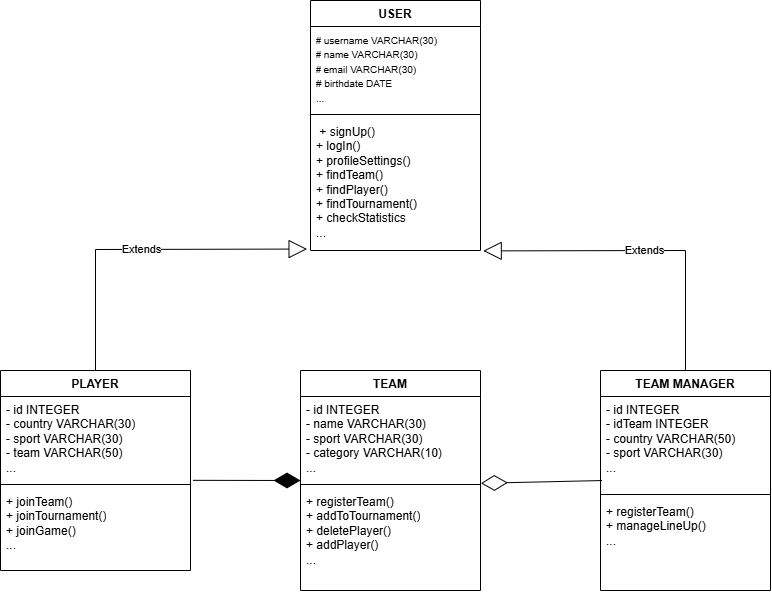

The diagram above was exported from draw.io. Its source (the exported page's mxGraphModel, read from the mxfile embedded in the PNG):
<mxGraphModel dx="870" dy="1691" grid="1" gridSize="10" guides="1" tooltips="1" connect="1" arrows="1" fold="1" page="1" pageScale="1" pageWidth="827" pageHeight="1169" math="0" shadow="0">
  <root>
    <mxCell id="WIyWlLk6GJQsqaUBKTNV-0" />
    <mxCell id="WIyWlLk6GJQsqaUBKTNV-1" parent="WIyWlLk6GJQsqaUBKTNV-0" />
    <mxCell id="NcdAmFiTRyv2znWhKhTB-0" value="PLAYER" style="swimlane;fontStyle=1;align=center;verticalAlign=top;childLayout=stackLayout;horizontal=1;startSize=26;horizontalStack=0;resizeParent=1;resizeParentMax=0;resizeLast=0;collapsible=1;marginBottom=0;whiteSpace=wrap;html=1;" vertex="1" parent="WIyWlLk6GJQsqaUBKTNV-1">
      <mxGeometry x="10" width="190" height="200" as="geometry" />
    </mxCell>
    <mxCell id="NcdAmFiTRyv2znWhKhTB-1" value="&lt;div&gt;&lt;span style=&quot;background-color: transparent; color: light-dark(rgb(0, 0, 0), rgb(255, 255, 255));&quot;&gt;- id INTEGER&lt;/span&gt;&lt;/div&gt;&lt;div&gt;&lt;span style=&quot;background-color: transparent; color: light-dark(rgb(0, 0, 0), rgb(255, 255, 255));&quot;&gt;- country VARCHAR(30)&lt;/span&gt;&lt;/div&gt;&lt;div&gt;&lt;div&gt;- sport VARCHAR(30)&lt;/div&gt;&lt;div&gt;- team VARCHAR(50)&lt;/div&gt;&lt;div&gt;...&lt;/div&gt;&lt;div&gt;&lt;br&gt;&lt;/div&gt;&lt;/div&gt;" style="text;strokeColor=none;fillColor=none;align=left;verticalAlign=top;spacingLeft=4;spacingRight=4;overflow=hidden;rotatable=0;points=[[0,0.5],[1,0.5]];portConstraint=eastwest;whiteSpace=wrap;html=1;" vertex="1" parent="NcdAmFiTRyv2znWhKhTB-0">
      <mxGeometry y="26" width="190" height="84" as="geometry" />
    </mxCell>
    <mxCell id="NcdAmFiTRyv2znWhKhTB-2" value="" style="line;strokeWidth=1;fillColor=none;align=left;verticalAlign=middle;spacingTop=-1;spacingLeft=3;spacingRight=3;rotatable=0;labelPosition=right;points=[];portConstraint=eastwest;strokeColor=inherit;" vertex="1" parent="NcdAmFiTRyv2znWhKhTB-0">
      <mxGeometry y="110" width="190" height="8" as="geometry" />
    </mxCell>
    <mxCell id="NcdAmFiTRyv2znWhKhTB-3" value="&lt;div&gt;+ joinTeam()&lt;/div&gt;&lt;div&gt;+ joinTournament()&lt;/div&gt;&lt;div&gt;+ joinGame()&lt;/div&gt;&lt;div&gt;...&lt;/div&gt;" style="text;strokeColor=none;fillColor=none;align=left;verticalAlign=top;spacingLeft=4;spacingRight=4;overflow=hidden;rotatable=0;points=[[0,0.5],[1,0.5]];portConstraint=eastwest;whiteSpace=wrap;html=1;" vertex="1" parent="NcdAmFiTRyv2znWhKhTB-0">
      <mxGeometry y="118" width="190" height="82" as="geometry" />
    </mxCell>
    <mxCell id="NcdAmFiTRyv2znWhKhTB-4" value="TEAM" style="swimlane;fontStyle=1;align=center;verticalAlign=top;childLayout=stackLayout;horizontal=1;startSize=26;horizontalStack=0;resizeParent=1;resizeParentMax=0;resizeLast=0;collapsible=1;marginBottom=0;whiteSpace=wrap;html=1;" vertex="1" parent="WIyWlLk6GJQsqaUBKTNV-1">
      <mxGeometry x="310" width="180" height="220" as="geometry" />
    </mxCell>
    <mxCell id="NcdAmFiTRyv2znWhKhTB-5" value="- id INTEGER&lt;div&gt;- name VARCHAR(30)&lt;div&gt;- sport VARCHAR(30)&lt;/div&gt;&lt;div&gt;- category VARCHAR(10)&lt;/div&gt;&lt;/div&gt;&lt;div&gt;...&lt;/div&gt;" style="text;strokeColor=none;fillColor=none;align=left;verticalAlign=top;spacingLeft=4;spacingRight=4;overflow=hidden;rotatable=0;points=[[0,0.5],[1,0.5]];portConstraint=eastwest;whiteSpace=wrap;html=1;" vertex="1" parent="NcdAmFiTRyv2znWhKhTB-4">
      <mxGeometry y="26" width="180" height="84" as="geometry" />
    </mxCell>
    <mxCell id="NcdAmFiTRyv2znWhKhTB-6" value="" style="line;strokeWidth=1;fillColor=none;align=left;verticalAlign=middle;spacingTop=-1;spacingLeft=3;spacingRight=3;rotatable=0;labelPosition=right;points=[];portConstraint=eastwest;strokeColor=inherit;" vertex="1" parent="NcdAmFiTRyv2znWhKhTB-4">
      <mxGeometry y="110" width="180" height="8" as="geometry" />
    </mxCell>
    <mxCell id="NcdAmFiTRyv2znWhKhTB-7" value="+ registerTeam()&lt;div&gt;+ addToTournament()&lt;/div&gt;&lt;div&gt;+ deletePlayer()&lt;/div&gt;&lt;div&gt;+ addPlayer()&lt;/div&gt;&lt;div&gt;...&lt;/div&gt;" style="text;strokeColor=none;fillColor=none;align=left;verticalAlign=top;spacingLeft=4;spacingRight=4;overflow=hidden;rotatable=0;points=[[0,0.5],[1,0.5]];portConstraint=eastwest;whiteSpace=wrap;html=1;" vertex="1" parent="NcdAmFiTRyv2znWhKhTB-4">
      <mxGeometry y="118" width="180" height="102" as="geometry" />
    </mxCell>
    <mxCell id="NcdAmFiTRyv2znWhKhTB-8" value="TEAM MANAGER" style="swimlane;fontStyle=1;align=center;verticalAlign=top;childLayout=stackLayout;horizontal=1;startSize=26;horizontalStack=0;resizeParent=1;resizeParentMax=0;resizeLast=0;collapsible=1;marginBottom=0;whiteSpace=wrap;html=1;" vertex="1" parent="WIyWlLk6GJQsqaUBKTNV-1">
      <mxGeometry x="610" width="170" height="220" as="geometry" />
    </mxCell>
    <mxCell id="NcdAmFiTRyv2znWhKhTB-9" value="- id INTEGER&lt;div&gt;- idTeam INTEGER&lt;div&gt;- country VARCHAR(50)&lt;/div&gt;&lt;div&gt;- sport VARCHAR(30)&lt;/div&gt;&lt;div&gt;...&lt;/div&gt;&lt;/div&gt;" style="text;strokeColor=none;fillColor=none;align=left;verticalAlign=top;spacingLeft=4;spacingRight=4;overflow=hidden;rotatable=0;points=[[0,0.5],[1,0.5]];portConstraint=eastwest;whiteSpace=wrap;html=1;" vertex="1" parent="NcdAmFiTRyv2znWhKhTB-8">
      <mxGeometry y="26" width="170" height="94" as="geometry" />
    </mxCell>
    <mxCell id="NcdAmFiTRyv2znWhKhTB-10" value="" style="line;strokeWidth=1;fillColor=none;align=left;verticalAlign=middle;spacingTop=-1;spacingLeft=3;spacingRight=3;rotatable=0;labelPosition=right;points=[];portConstraint=eastwest;strokeColor=inherit;" vertex="1" parent="NcdAmFiTRyv2znWhKhTB-8">
      <mxGeometry y="120" width="170" height="8" as="geometry" />
    </mxCell>
    <mxCell id="NcdAmFiTRyv2znWhKhTB-11" value="+ registerTeam()&lt;div&gt;+ manageLineUp()&lt;/div&gt;&lt;div&gt;...&lt;/div&gt;" style="text;strokeColor=none;fillColor=none;align=left;verticalAlign=top;spacingLeft=4;spacingRight=4;overflow=hidden;rotatable=0;points=[[0,0.5],[1,0.5]];portConstraint=eastwest;whiteSpace=wrap;html=1;" vertex="1" parent="NcdAmFiTRyv2znWhKhTB-8">
      <mxGeometry y="128" width="170" height="92" as="geometry" />
    </mxCell>
    <mxCell id="NcdAmFiTRyv2znWhKhTB-12" value="USER" style="swimlane;fontStyle=1;align=center;verticalAlign=top;childLayout=stackLayout;horizontal=1;startSize=26;horizontalStack=0;resizeParent=1;resizeParentMax=0;resizeLast=0;collapsible=1;marginBottom=0;whiteSpace=wrap;html=1;" vertex="1" parent="WIyWlLk6GJQsqaUBKTNV-1">
      <mxGeometry x="320" y="-370" width="170" height="250" as="geometry" />
    </mxCell>
    <mxCell id="NcdAmFiTRyv2znWhKhTB-13" value="&lt;font style=&quot;font-size: 10px;&quot;&gt;&lt;b&gt;&lt;span style=&quot;font-family: Aptos, serif;&quot; lang=&quot;ES&quot;&gt;#&lt;/span&gt;&lt;/b&gt;&amp;nbsp;username VARCHAR(30)&lt;br&gt;&lt;/font&gt;&lt;div&gt;&lt;font style=&quot;font-size: 10px;&quot;&gt;&lt;b style=&quot;background-color: transparent; color: light-dark(rgb(0, 0, 0), rgb(255, 255, 255));&quot;&gt;&lt;span style=&quot;font-family: Aptos, serif;&quot; lang=&quot;ES&quot;&gt;#&lt;/span&gt;&lt;/b&gt;&amp;nbsp;name VARCHAR(30)&lt;/font&gt;&lt;/div&gt;&lt;div&gt;&lt;font style=&quot;font-size: 10px;&quot;&gt;&lt;b style=&quot;background-color: transparent; color: light-dark(rgb(0, 0, 0), rgb(255, 255, 255));&quot;&gt;&lt;span style=&quot;font-family: Aptos, serif;&quot; lang=&quot;ES&quot;&gt;#&amp;nbsp;&lt;/span&gt;&lt;/b&gt;&lt;span style=&quot;background-color: transparent; color: light-dark(rgb(0, 0, 0), rgb(255, 255, 255));&quot;&gt;email VARCHAR(30)&lt;/span&gt;&lt;/font&gt;&lt;/div&gt;&lt;div&gt;&lt;font style=&quot;font-size: 10px;&quot;&gt;# birthdate DATE&lt;/font&gt;&lt;/div&gt;&lt;div&gt;&lt;font style=&quot;font-size: 10px;&quot;&gt;...&lt;/font&gt;&lt;/div&gt;" style="text;strokeColor=none;fillColor=none;align=left;verticalAlign=top;spacingLeft=4;spacingRight=4;overflow=hidden;rotatable=0;points=[[0,0.5],[1,0.5]];portConstraint=eastwest;whiteSpace=wrap;html=1;" vertex="1" parent="NcdAmFiTRyv2znWhKhTB-12">
      <mxGeometry y="26" width="170" height="84" as="geometry" />
    </mxCell>
    <mxCell id="NcdAmFiTRyv2znWhKhTB-14" value="" style="line;strokeWidth=1;fillColor=none;align=left;verticalAlign=middle;spacingTop=-1;spacingLeft=3;spacingRight=3;rotatable=0;labelPosition=right;points=[];portConstraint=eastwest;strokeColor=inherit;" vertex="1" parent="NcdAmFiTRyv2znWhKhTB-12">
      <mxGeometry y="110" width="170" height="8" as="geometry" />
    </mxCell>
    <mxCell id="NcdAmFiTRyv2znWhKhTB-15" value="&lt;span style=&quot;color: rgba(0, 0, 0, 0); font-family: monospace; font-size: 0px; text-wrap-mode: nowrap;&quot;&gt;%3CmxGraphModel%3E%3Croot%3E%3CmxCell%20id%3D%220%22%2F%3E%3CmxCell%20id%3D%221%22%20parent%3D%220%22%2F%3E%3CmxCell%20id%3D%222%22%20style%3D%22edgeStyle%3DorthogonalEdgeStyle%3Brounded%3D0%3BorthogonalLoop%3D1%3BjettySize%3Dauto%3Bhtml%3D1%3BexitX%3D0.5%3BexitY%3D0%3BexitDx%3D0%3BexitDy%3D0%3B%22%20edge%3D%221%22%20parent%3D%221%22%3E%3CmxGeometry%20relative%3D%221%22%20as%3D%22geometry%22%3E%3CmxPoint%20x%3D%22410%22%20y%3D%22-350%22%20as%3D%22targetPoint%22%2F%3E%3CmxPoint%20x%3D%22405%22%20y%3D%22-330%22%20as%3D%22sourcePoint%22%2F%3E%3C%2FmxGeometry%3E%3C%2FmxCell%3E%3C%2Froot%3E%3C%2FmxGraphModel%3E&lt;/span&gt;&amp;nbsp;&lt;span style=&quot;color: rgba(0, 0, 0, 0); font-family: monospace; font-size: 0px; text-wrap-mode: nowrap;&quot;&gt;%3CmxGraphModel%3E%3Croot%3E%3CmxCell%20id%3D%220%22%2F%3E%3CmxCell%20id%3D%221%22%20parent%3D%220%22%2F%3E%3CmxCell%20id%3D%222%22%20style%3D%22edgeStyle%3DorthogonalEdgeStyle%3Brounded%3D0%3BorthogonalLoop%3D1%3BjettySize%3Dauto%3Bhtml%3D1%3BexitX%3D0.5%3BexitY%3D0%3BexitDx%3D0%3BexitDy%3D0%3B%22%20edge%3D%221%22%20parent%3D%221%22%3E%3CmxGeometry%20relative%3D%221%22%20as%3D%22geometry%22%3E%3CmxPoint%20x%3D%22410%22%20y%3D%22-350%22%20as%3D%22targetPoint%22%2F%3E%3CmxPoint%20x%3D%22405%22%20y%3D%22-330%22%20as%3D%22sourcePoint%22%2F%3E%3C%2FmxGeometry%3E%3C%2FmxCell%3E%3C%2Froot%3E%3C%2FmxGraphModel%3E# ++ +&lt;/span&gt;+&amp;nbsp;signUp()&lt;div&gt;+ logIn()&lt;/div&gt;&lt;div&gt;+ profileSettings()&lt;/div&gt;&lt;div&gt;+ findTeam()&lt;/div&gt;&lt;div&gt;+ findPlayer()&lt;/div&gt;&lt;div&gt;+ findTournament()&lt;/div&gt;&lt;div&gt;+ checkStatistics&lt;/div&gt;&lt;div&gt;...&lt;/div&gt;" style="text;strokeColor=none;fillColor=none;align=left;verticalAlign=top;spacingLeft=4;spacingRight=4;overflow=hidden;rotatable=0;points=[[0,0.5],[1,0.5]];portConstraint=eastwest;whiteSpace=wrap;html=1;" vertex="1" parent="NcdAmFiTRyv2znWhKhTB-12">
      <mxGeometry y="118" width="170" height="132" as="geometry" />
    </mxCell>
    <mxCell id="NcdAmFiTRyv2znWhKhTB-16" value="Extends" style="endArrow=block;endSize=16;endFill=0;html=1;rounded=0;exitX=0.5;exitY=0;exitDx=0;exitDy=0;entryX=-0.02;entryY=0.989;entryDx=0;entryDy=0;entryPerimeter=0;" edge="1" parent="WIyWlLk6GJQsqaUBKTNV-1" source="NcdAmFiTRyv2znWhKhTB-0" target="NcdAmFiTRyv2znWhKhTB-15">
      <mxGeometry width="160" relative="1" as="geometry">
        <mxPoint x="420" y="10" as="sourcePoint" />
        <mxPoint x="580" y="10" as="targetPoint" />
        <Array as="points">
          <mxPoint x="105" y="-121" />
        </Array>
      </mxGeometry>
    </mxCell>
    <mxCell id="NcdAmFiTRyv2znWhKhTB-17" value="Extends" style="endArrow=block;endSize=16;endFill=0;html=1;rounded=0;entryX=1.016;entryY=1.003;entryDx=0;entryDy=0;entryPerimeter=0;exitX=0.5;exitY=0;exitDx=0;exitDy=0;" edge="1" parent="WIyWlLk6GJQsqaUBKTNV-1" source="NcdAmFiTRyv2znWhKhTB-8" target="NcdAmFiTRyv2znWhKhTB-15">
      <mxGeometry width="160" relative="1" as="geometry">
        <mxPoint x="420" y="10" as="sourcePoint" />
        <mxPoint x="580" y="10" as="targetPoint" />
        <Array as="points">
          <mxPoint x="695" y="-120" />
        </Array>
      </mxGeometry>
    </mxCell>
    <mxCell id="NcdAmFiTRyv2znWhKhTB-18" value="" style="endArrow=diamondThin;endFill=0;endSize=24;html=1;rounded=0;entryX=1.002;entryY=1.033;entryDx=0;entryDy=0;entryPerimeter=0;exitX=0.009;exitY=0.894;exitDx=0;exitDy=0;exitPerimeter=0;" edge="1" parent="WIyWlLk6GJQsqaUBKTNV-1" source="NcdAmFiTRyv2znWhKhTB-9" target="NcdAmFiTRyv2znWhKhTB-5">
      <mxGeometry width="160" relative="1" as="geometry">
        <mxPoint x="430" y="-30" as="sourcePoint" />
        <mxPoint x="590" y="-30" as="targetPoint" />
      </mxGeometry>
    </mxCell>
    <mxCell id="NcdAmFiTRyv2znWhKhTB-19" value="" style="endArrow=diamondThin;endFill=1;endSize=24;html=1;rounded=0;exitX=1.013;exitY=0.998;exitDx=0;exitDy=0;exitPerimeter=0;" edge="1" parent="WIyWlLk6GJQsqaUBKTNV-1" source="NcdAmFiTRyv2znWhKhTB-1">
      <mxGeometry width="160" relative="1" as="geometry">
        <mxPoint x="150" y="220" as="sourcePoint" />
        <mxPoint x="310" y="110" as="targetPoint" />
      </mxGeometry>
    </mxCell>
  </root>
</mxGraphModel>